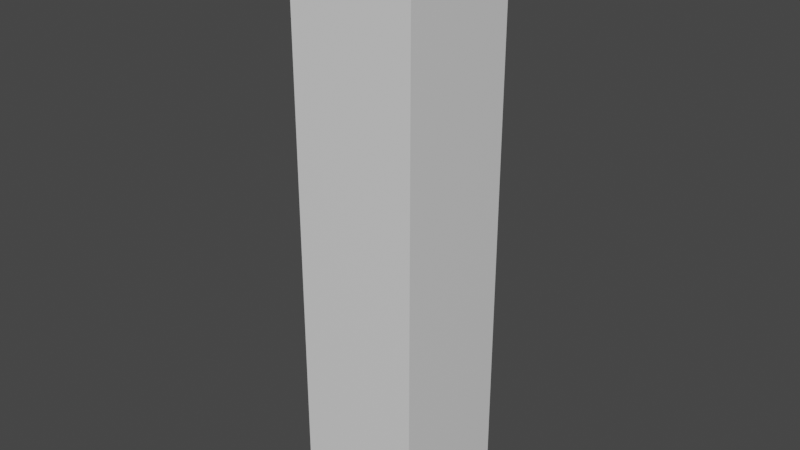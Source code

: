 # Source: pillar.blender.blend  (saved by Blender 2.80.75; exported with 4.5.12 LTS)
import bpy
from mathutils import Matrix  # noqa: F401  (used for matrix-valued properties, if any)

bpy.ops.wm.read_factory_settings(use_empty=True)
scene = bpy.context.scene
scene.name = 'Scene'

# ---- collections
col_collection = bpy.data.collections.new('Collection'); scene.collection.children.link(col_collection)

# ---- materials (node trees are filled in below, after node groups)
mat_material = bpy.data.materials.new('Material')
mat_material.alpha_threshold = 0.0
mat_material.use_transparent_shadow = False
mat_material.line_color = (0.0, 0.0, 0.0, 1.0)

# ---- material node trees
mat_material.use_nodes = True; mat_material.node_tree.nodes.clear()
_N = mat_material.node_tree.nodes; _L = mat_material.node_tree.links
n0 = _N.new('ShaderNodeOutputMaterial'); n0.name = 'Material Output'; n0.location = (300, 300)
n1 = _N.new('ShaderNodeBsdfPrincipled'); n1.name = 'Principled BSDF'; n1.location = (10, 300)
n1.distribution = 'GGX'
n1.subsurface_method = 'BURLEY'
n1.inputs[2].default_value = 0.4
n1.inputs[3].default_value = 1.45
n1.inputs[27].default_value = (0.0, 0.0, 0.0, 1.0)
n1.inputs[28].default_value = 1.0
_L.new(n1.outputs[0], n0.inputs[0])
n0.is_active_output = True

# ---- world
world_world = bpy.data.worlds.new('World'); scene.world = world_world
world_world.use_nodes = True; world_world.node_tree.nodes.clear()
_N = world_world.node_tree.nodes; _L = world_world.node_tree.links
n0 = _N.new('ShaderNodeOutputWorld'); n0.name = 'World Output'; n0.location = (300, 300)
n1 = _N.new('ShaderNodeBackground'); n1.name = 'Background'; n1.location = (10, 300)
n1.inputs[0].default_value = (0.05088, 0.05088, 0.05088, 1.0)
_L.new(n1.outputs[0], n0.inputs[0])
n0.is_active_output = True
world_world.color = (0.05088, 0.05088, 0.05088)
world_world.use_sun_shadow = False
world_world.sun_shadow_jitter_overblur = 0.0

# ---- meshes
me_cube = bpy.data.meshes.new('Cube')
me_cube.from_pydata([(1.0, 1.0, 1.0), (1.0, 1.0, -1.0), (1.0, -1.0, 1.0), (1.0, -1.0, -1.0), (-1.0, 1.0, 1.0), (-1.0, 1.0, -1.0), (-1.0, -1.0, 1.0), (-1.0, -1.0, -1.0)], [], [(0, 4, 6, 2), (3, 2, 6, 7), (7, 6, 4, 5), (5, 1, 3, 7), (1, 0, 2, 3), (5, 4, 0, 1)])
_uv = me_cube.uv_layers.new(name='UVMap')
_uv.uv.foreach_set('vector', [0.375, 0.0, 0.625, 0.0, 0.625, 0.25, 0.375, 0.25, 0.375, 0.25, 0.625, 0.25, 0.625, 0.5, 0.375, 0.5, 0.375, 0.5, 0.625, 0.5, 0.625, 0.75, 0.375, 0.75, 0.375, 0.75, 0.625, 0.75, 0.625, 1.0, 0.375, 1.0, 0.125, 0.5, 0.375, 0.5, 0.375, 0.75, 0.125, 0.75, 0.625, 0.5, 0.875, 0.5, 0.875, 0.75, 0.625, 0.75])
me_cube.materials.append(mat_material)
me_cube.use_remesh_preserve_volume = False
me_cube.use_remesh_preserve_attributes = False
me_cube.use_mirror_vertex_groups = False
me_cube.update()

# ---- objects
ob_cube = bpy.data.objects.new('Cube', me_cube)

# ---- transforms, parenting, visibility, modifiers, constraints
ob_cube.location = (0.0, 0.0, 2.067)
ob_cube.scale = (0.4739, 0.4739, 2.217)
ob_cube.lock_rotations_4d = False
ob_cube.empty_display_type = 'ARROWS'
ob_cube.lineart.crease_threshold = 0.0

# ---- collection membership
col_collection.objects.link(ob_cube)

# ---- scene / render settings (as saved in the file)
scene.frame_start = 1; scene.frame_end = 250; scene.frame_set(1)
scene.render.engine = 'BLENDER_EEVEE_NEXT'
scene.cycles.use_denoising = False
scene.cycles.samples = 128
scene.cycles.sampling_pattern = 'TABULATED_SOBOL'
scene.cycles.use_adaptive_sampling = False
scene.cycles.use_light_tree = False
scene.view_settings.view_transform = 'Filmic'
bpy.context.view_layer.update()

# ---- added for rendering (the .blend has no active camera and no usable light): camera, sun
cam_auto = bpy.data.cameras.new('AutoCamera')
cam_auto.lens = 50.0
cam_auto.sensor_width = 36.0
cam_auto.clip_end = 1000.0
ob_auto_camera = bpy.data.objects.new('AutoCamera', cam_auto)
scene.collection.objects.link(ob_auto_camera)
ob_auto_camera.location = (4.28586, -5.14304, 5.49614)
ob_auto_camera.rotation_euler = (1.09748, -7.21219e-08, 0.694738)
scene.camera = ob_auto_camera
light_auto_sun = bpy.data.lights.new('AutoSun', 'SUN')
light_auto_sun.energy = 3.0
light_auto_sun.angle = 0.0523599
ob_auto_sun = bpy.data.objects.new('AutoSun', light_auto_sun)
scene.collection.objects.link(ob_auto_sun)
ob_auto_sun.rotation_euler = (0.872665, 0.174533, 0.523599)
bpy.context.view_layer.update()
